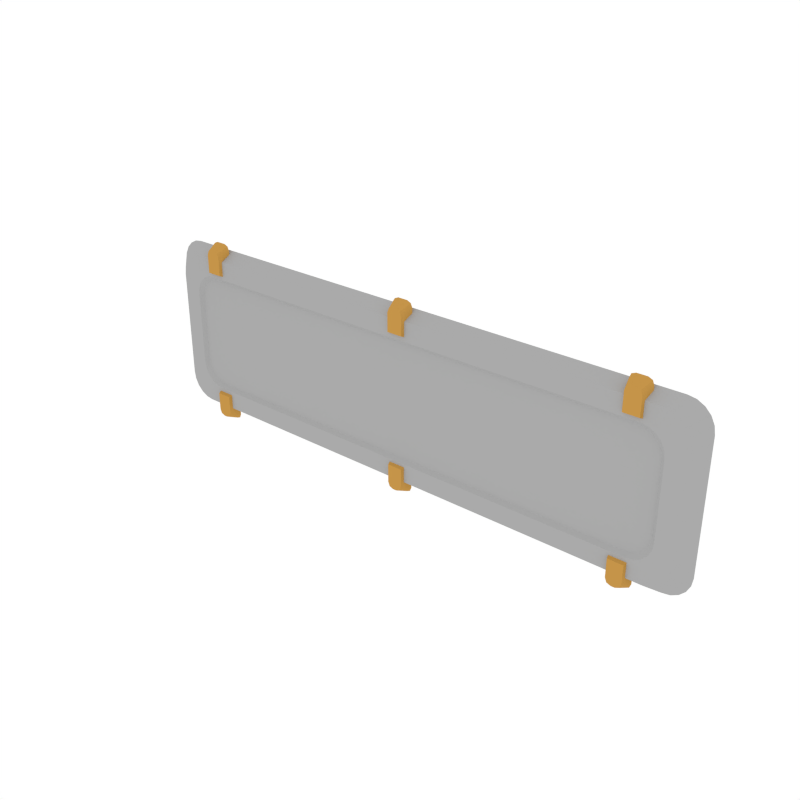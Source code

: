 # Source: Details_Plate_Long.blend  (saved by Blender 2.79.0; exported with 4.5.12 LTS)
import bpy
from mathutils import Matrix  # noqa: F401  (used for matrix-valued properties, if any)

bpy.ops.wm.read_factory_settings(use_empty=True)
scene = bpy.context.scene
scene.name = 'Scene'

# ---- collections
col_collection_1 = bpy.data.collections.new('Collection 1'); scene.collection.children.link(col_collection_1)

# ---- materials (node trees are filled in below, after node groups)
mat_main = bpy.data.materials.new('Main')
mat_main.alpha_threshold = 0.0
mat_main.diffuse_color = (0.402, 0.402, 0.402, 1.0)
mat_main.roughness = 0.5
mat_accent = bpy.data.materials.new('Accent')
mat_accent.alpha_threshold = 0.0
mat_accent.diffuse_color = (0.5596, 0.2977, 0.06679, 1.0)
mat_accent.roughness = 0.5

# ---- node groups
ng_auto_smooth = bpy.data.node_groups.new('Auto Smooth', 'GeometryNodeTree')
_s = ng_auto_smooth.interface.new_socket(name='Geometry', in_out='OUTPUT', socket_type='NodeSocketGeometry')
_s = ng_auto_smooth.interface.new_socket(name='Geometry', in_out='INPUT', socket_type='NodeSocketGeometry')
_s = ng_auto_smooth.interface.new_socket(name='Angle', in_out='INPUT', socket_type='NodeSocketFloat')
_s.subtype = 'ANGLE'
_s.min_value = 0.0
_s.max_value = 3.142
ng_auto_smooth.is_modifier = True
_N = ng_auto_smooth.nodes; _L = ng_auto_smooth.links
n0 = _N.new('NodeGroupOutput'); n0.name = 'Group Output'; n0.location = (480, -100)
n1 = _N.new('NodeGroupInput'); n1.name = 'Group Input'; n1.location = (-420, -300)
n2 = _N.new('NodeGroupInput'); n2.name = 'Group Input.001'; n2.location = (-60, -100)
n3 = _N.new('GeometryNodeSetShadeSmooth'); n3.name = 'Set Shade Smooth'; n3.location = (120, -100)
n3.domain = 'EDGE'
n4 = _N.new('GeometryNodeSetShadeSmooth'); n4.name = 'Set Shade Smooth.001'; n4.location = (300, -100)
n5 = _N.new('GeometryNodeInputMeshEdgeAngle'); n5.name = 'Edge Angle'; n5.location = (-420, -220)
n6 = _N.new('GeometryNodeInputEdgeSmooth'); n6.name = 'Is Edge Smooth'; n6.location = (-60, -160)
n7 = _N.new('GeometryNodeInputShadeSmooth'); n7.name = 'Is Face Smooth'; n7.location = (-240, -340)
n8 = _N.new('FunctionNodeBooleanMath'); n8.name = 'Boolean Math'; n8.location = (-60, -220)
n9 = _N.new('FunctionNodeCompare'); n9.name = 'Compare'; n9.location = (-240, -180)
n9.operation = 'LESS_EQUAL'
_L.new(n5.outputs[0], n9.inputs[0])
_L.new(n4.outputs[0], n0.inputs[0])
_L.new(n1.outputs[1], n9.inputs[1])
_L.new(n9.outputs[0], n8.inputs[0])
_L.new(n7.outputs[0], n8.inputs[1])
_L.new(n2.outputs[0], n3.inputs[0])
_L.new(n6.outputs[0], n3.inputs[1])
_L.new(n3.outputs[0], n4.inputs[0])
_L.new(n8.outputs[0], n3.inputs[2])
n0.is_active_output = True

# ---- material node trees

# ---- world
world_world = bpy.data.worlds.new('World'); scene.world = world_world
world_world.color = (1.0, 1.0, 1.0)
world_world.use_sun_shadow = False
world_world.sun_shadow_jitter_overblur = 0.0
world_world.cycles.sampling_method = 'NONE'
world_world.cycles.sample_map_resolution = 256

# ---- meshes
me_cube_035 = bpy.data.meshes.new('Cube.035')
me_cube_035.from_pydata([(-0.4599, -0.02276, 0.1449), (-0.5043, -0.02276, 0.09879), (-0.4736, -0.02276, 0.1426), (-0.486, -0.02276, 0.1361), (-0.4959, -0.02276, 0.1259), (-0.5022, -0.02276, 0.113), (0.5043, -0.02276, 0.09879), (0.4599, -0.02276, 0.1449), (0.5022, -0.02276, 0.113), (0.4958, -0.02276, 0.1259), (0.486, -0.02276, 0.1361), (0.4736, -0.02276, 0.1426), (-0.5043, -0.02276, -0.09879), (-0.4599, -0.02276, -0.1449), (-0.5022, -0.02276, -0.113), (-0.4959, -0.02276, -0.1259), (-0.486, -0.02276, -0.1361), (-0.4736, -0.02276, -0.1426), (0.4599, -0.02276, -0.1449), (0.5043, -0.02276, -0.09879), (0.4736, -0.02276, -0.1426), (0.486, -0.02276, -0.1361), (0.4958, -0.02276, -0.1259), (0.5022, -0.02276, -0.113), (-0.4808, -3.725e-09, -0.161), (-0.5261, -1.118e-08, -0.1148), (-0.4948, -5.588e-09, -0.1588), (-0.5074, -7.451e-09, -0.1522), (-0.5174, 9.313e-09, -0.142), (-0.5239, 7.451e-09, -0.1291), (-0.5261, 1.863e-08, 0.1148), (-0.4808, 2.235e-08, 0.161), (-0.5239, 1.863e-08, 0.1291), (-0.5174, 1.863e-08, 0.142), (-0.5074, 1.863e-08, 0.1522), (-0.4948, 1.863e-08, 0.1588), (0.4808, -7.451e-09, 0.161), (0.5261, 0.0, 0.1148), (0.4948, -5.588e-09, 0.1588), (0.5074, -3.725e-09, 0.1522), (0.5174, -3.725e-09, 0.142), (0.5238, -1.863e-09, 0.1291), (0.5261, -2.98e-08, -0.1148), (0.4808, -1.676e-08, -0.161), (0.5238, -2.98e-08, -0.1291), (0.5174, -2.98e-08, -0.142), (0.5074, -2.98e-08, -0.1522), (0.4948, -1.304e-08, -0.1588), (-0.4308, -0.02869, 0.1202), (-0.4363, -0.007645, 0.1113), (-0.4033, -0.02869, 0.1202), (-0.3978, -0.007645, 0.1113), (-0.4206, -0.02869, 0.1644), (-0.4308, -0.02869, 0.1537), (-0.4278, -0.02869, 0.1613), (-0.4363, -0.007645, 0.1626), (-0.4261, -0.007645, 0.1733), (-0.4333, -0.007645, 0.1702), (-0.4033, -0.02869, 0.1537), (-0.4136, -0.02869, 0.1644), (-0.4063, -0.02869, 0.1613), (-0.408, -0.007645, 0.1733), (-0.3978, -0.007645, 0.1626), (-0.4008, -0.007645, 0.1702), (0.4308, -0.02869, 0.1202), (0.4363, -0.007645, 0.1113), (0.4033, -0.02869, 0.1202), (0.3978, -0.007645, 0.1113), (0.4206, -0.02869, 0.1644), (0.4308, -0.02869, 0.1537), (0.4278, -0.02869, 0.1613), (0.4363, -0.007645, 0.1626), (0.4261, -0.007645, 0.1733), (0.4333, -0.007645, 0.1702), (0.4033, -0.02869, 0.1537), (0.4136, -0.02869, 0.1644), (0.4063, -0.02869, 0.1613), (0.408, -0.007645, 0.1733), (0.3978, -0.007645, 0.1626), (0.4008, -0.007645, 0.1702), (-0.4308, -0.02869, -0.1202), (-0.4363, -0.007645, -0.1113), (-0.4033, -0.02869, -0.1202), (-0.3978, -0.007645, -0.1113), (-0.4206, -0.02869, -0.1644), (-0.4308, -0.02869, -0.1537), (-0.4278, -0.02869, -0.1613), (-0.4363, -0.007645, -0.1626), (-0.4261, -0.007645, -0.1733), (-0.4333, -0.007645, -0.1702), (-0.4033, -0.02869, -0.1537), (-0.4136, -0.02869, -0.1644), (-0.4063, -0.02869, -0.1613), (-0.408, -0.007645, -0.1733), (-0.3978, -0.007645, -0.1626), (-0.4008, -0.007645, -0.1702), (0.4308, -0.02869, -0.1202), (0.4363, -0.007645, -0.1113), (0.4033, -0.02869, -0.1202), (0.3978, -0.007645, -0.1113), (0.4206, -0.02869, -0.1644), (0.4308, -0.02869, -0.1537), (0.4278, -0.02869, -0.1613), (0.4363, -0.007645, -0.1626), (0.4261, -0.007645, -0.1733), (0.4333, -0.007645, -0.1702), (0.4033, -0.02869, -0.1537), (0.4136, -0.02869, -0.1644), (0.4063, -0.02869, -0.1613), (0.408, -0.007645, -0.1733), (0.3978, -0.007645, -0.1626), (0.4008, -0.007645, -0.1702), (-0.01372, -0.02869, 0.1218), (-0.01925, -0.007645, 0.1129), (0.01372, -0.02869, 0.1218), (0.01925, -0.007645, 0.1129), (-0.003513, -0.02869, 0.166), (-0.01372, -0.02869, 0.1552), (-0.01073, -0.02869, 0.1628), (-0.01925, -0.007645, 0.1642), (-0.009043, -0.007645, 0.1749), (-0.01626, -0.007645, 0.1717), (0.01372, -0.02869, 0.1552), (0.003505, -0.02869, 0.166), (0.01072, -0.02869, 0.1628), (0.009035, -0.007645, 0.1749), (0.01925, -0.007645, 0.1642), (0.01625, -0.007645, 0.1717), (-0.01372, -0.02869, -0.1187), (-0.01925, -0.007645, -0.1098), (0.01372, -0.02869, -0.1187), (0.01925, -0.007645, -0.1098), (-0.003512, -0.02869, -0.1628), (-0.01372, -0.02869, -0.1521), (-0.01073, -0.02869, -0.1597), (-0.01925, -0.007645, -0.161), (-0.009042, -0.007645, -0.1718), (-0.01626, -0.007645, -0.1686), (0.01372, -0.02869, -0.1521), (0.003505, -0.02869, -0.1628), (0.01073, -0.02869, -0.1597), (0.009035, -0.007645, -0.1718), (0.01925, -0.007645, -0.161), (0.01625, -0.007645, -0.1686), (-0.4686, -0.02276, -0.08116), (-0.4706, -0.02276, -0.06787), (-0.4627, -0.02276, -0.09315), (-0.4535, -0.02276, -0.1027), (-0.442, -0.02276, -0.1088), (-0.4292, -0.02276, -0.1109), (0.4706, -0.02276, -0.06787), (0.4686, -0.02276, -0.08116), (0.4627, -0.02276, -0.09315), (0.4535, -0.02276, -0.1027), (0.442, -0.02276, -0.1088), (0.4292, -0.02276, -0.1109), (0.4686, -0.02276, 0.08116), (0.4706, -0.02276, 0.06787), (0.4627, -0.02276, 0.09315), (0.4535, -0.02276, 0.1027), (0.442, -0.02276, 0.1088), (0.4292, -0.02276, 0.1109), (-0.4706, -0.02276, 0.06787), (-0.4686, -0.02276, 0.08116), (-0.4627, -0.02276, 0.09315), (-0.4535, -0.02276, 0.1027), (-0.442, -0.02276, 0.1088), (-0.4292, -0.02276, 0.1109), (-0.462, -0.01689, -0.07488), (-0.464, -0.01689, -0.06177), (-0.4562, -0.01689, -0.0867), (-0.4471, -0.01689, -0.09608), (-0.4357, -0.01689, -0.1021), (-0.4231, -0.01689, -0.1042), (0.464, -0.01689, -0.06177), (0.462, -0.01689, -0.07488), (0.4562, -0.01689, -0.0867), (0.4471, -0.01689, -0.09608), (0.4357, -0.01689, -0.1021), (0.4231, -0.01689, -0.1042), (0.462, -0.01689, 0.07488), (0.464, -0.01689, 0.06177), (0.4562, -0.01689, 0.0867), (0.4471, -0.01689, 0.09608), (0.4357, -0.01689, 0.1021), (0.4231, -0.01689, 0.1042), (-0.464, -0.01689, 0.06177), (-0.462, -0.01689, 0.07488), (-0.4562, -0.01689, 0.0867), (-0.4471, -0.01689, 0.09608), (-0.4357, -0.01689, 0.1021), (-0.4231, -0.01689, 0.1042)], [], [(0, 7, 36, 31), (30, 32, 33, 34, 35, 31, 36, 38, 39, 40, 41, 37, 42, 44, 45, 46, 47, 43, 24, 26, 27, 28, 29, 25), (6, 19, 42, 37), (18, 13, 24, 43), (9, 10, 159, 158), (12, 25, 29, 14), (14, 29, 28, 15), (15, 28, 27, 16), (16, 27, 26, 17), (17, 26, 24, 13), (42, 19, 23, 44), (44, 23, 22, 45), (45, 22, 21, 46), (46, 21, 20, 47), (47, 20, 18, 43), (6, 37, 41, 8), (8, 41, 40, 9), (9, 40, 39, 10), (10, 39, 38, 11), (11, 38, 36, 7), (30, 1, 5, 32), (32, 5, 4, 33), (33, 4, 3, 34), (34, 3, 2, 35), (35, 2, 0, 31), (12, 1, 30, 25), (55, 57, 56, 61, 63, 62, 51, 49), (58, 60, 59, 52, 54, 53, 48, 50), (62, 58, 50, 51), (53, 55, 49, 48), (48, 49, 51, 50), (55, 53, 54, 57), (57, 54, 52, 56), (58, 62, 63, 60), (60, 63, 61, 59), (59, 61, 56, 52), (71, 65, 67, 78, 79, 77, 72, 73), (74, 66, 64, 69, 70, 68, 75, 76), (78, 67, 66, 74), (69, 64, 65, 71), (64, 66, 67, 65), (71, 73, 70, 69), (73, 72, 68, 70), (74, 76, 79, 78), (76, 75, 77, 79), (75, 68, 72, 77), (87, 81, 83, 94, 95, 93, 88, 89), (90, 82, 80, 85, 86, 84, 91, 92), (94, 83, 82, 90), (85, 80, 81, 87), (80, 82, 83, 81), (87, 89, 86, 85), (89, 88, 84, 86), (90, 92, 95, 94), (92, 91, 93, 95), (91, 84, 88, 93), (103, 105, 104, 109, 111, 110, 99, 97), (106, 108, 107, 100, 102, 101, 96, 98), (110, 106, 98, 99), (101, 103, 97, 96), (96, 97, 99, 98), (103, 101, 102, 105), (105, 102, 100, 104), (106, 110, 111, 108), (108, 111, 109, 107), (107, 109, 104, 100), (119, 121, 120, 125, 127, 126, 115, 113), (122, 124, 123, 116, 118, 117, 112, 114), (126, 122, 114, 115), (117, 119, 113, 112), (112, 113, 115, 114), (119, 117, 118, 121), (121, 118, 116, 120), (122, 126, 127, 124), (124, 127, 125, 123), (123, 125, 120, 116), (135, 129, 131, 142, 143, 141, 136, 137), (138, 130, 128, 133, 134, 132, 139, 140), (142, 131, 130, 138), (133, 128, 129, 135), (128, 130, 131, 129), (135, 137, 134, 133), (137, 136, 132, 134), (138, 140, 143, 142), (140, 139, 141, 143), (139, 132, 136, 141), (147, 148, 172, 171), (6, 8, 156, 157), (16, 17, 148, 147), (0, 2, 166, 167), (23, 19, 150, 151), (14, 15, 146, 144), (3, 4, 164, 165), (1, 12, 145, 162), (20, 21, 153, 154), (10, 11, 160, 159), (5, 1, 162, 163), (17, 13, 149, 148), (22, 23, 151, 152), (8, 9, 158, 156), (7, 0, 167, 161), (15, 16, 147, 146), (2, 3, 165, 166), (12, 14, 144, 145), (13, 18, 155, 149), (18, 20, 154, 155), (11, 7, 161, 160), (4, 5, 163, 164), (19, 6, 157, 150), (21, 22, 152, 153), (191, 190, 189, 188, 187, 186, 169, 168, 170, 171, 172, 173, 179, 178, 177, 176, 175, 174, 181, 180, 182, 183, 184, 185), (166, 165, 189, 190), (156, 158, 182, 180), (148, 149, 173, 172), (167, 166, 190, 191), (158, 159, 183, 182), (151, 150, 174, 175), (162, 145, 169, 186), (159, 160, 184, 183), (152, 151, 175, 176), (161, 167, 191, 185), (160, 161, 185, 184), (153, 152, 176, 177), (149, 155, 179, 173), (145, 144, 168, 169), (163, 162, 186, 187), (154, 153, 177, 178), (150, 157, 181, 174), (144, 146, 170, 168), (164, 163, 187, 188), (155, 154, 178, 179), (146, 147, 171, 170), (165, 164, 188, 189), (157, 156, 180, 181)])
me_cube_035.polygons.foreach_set('use_smooth', [True] * 134)
me_cube_035.polygons.foreach_set('material_index', [0, 0, 0, 0, 0, 0, 0, 0, 0, 0, 0, 0, 0, 0, 0, 0, 0, 0, 0, 0, 0, 0, 0, 0, 0, 0, 1, 1, 1, 1, 1, 1, 1, 1, 1, 1, 1, 1, 1, 1, 1, 1, 1, 1, 1, 1, 1, 1, 1, 1, 1, 1, 1, 1, 1, 1, 1, 1, 1, 1, 1, 1, 1, 1, 1, 1, 1, 1, 1, 1, 1, 1, 1, 1, 1, 1, 1, 1, 1, 1, 1, 1, 1, 1, 1, 1, 0, 0, 0, 0, 0, 0, 0, 0, 0, 0, 0, 0, 0, 0, 0, 0, 0, 0, 0, 0, 0, 0, 0, 0, 0, 0, 0, 0, 0, 0, 0, 0, 0, 0, 0, 0, 0, 0, 0, 0, 0, 0, 0, 0, 0, 0, 0, 0])
me_cube_035.materials.append(mat_main)
me_cube_035.materials.append(mat_accent)
me_cube_035.use_remesh_preserve_volume = False
me_cube_035.use_remesh_preserve_attributes = False
me_cube_035.use_mirror_vertex_groups = False
me_cube_035.update()

# ---- objects
ob_details_plate_long = bpy.data.objects.new('Details_Plate_Long', me_cube_035)

# ---- transforms, parenting, visibility, modifiers, constraints
ob_details_plate_long.location = (0.0, 0.0, 0.0)
ob_details_plate_long.lineart.crease_threshold = 0.0
_m = ob_details_plate_long.modifiers.new('Auto Smooth', 'NODES')
_m.node_group = ng_auto_smooth
_gi = [s.identifier for s in ng_auto_smooth.interface.items_tree if s.item_type == 'SOCKET' and s.in_out == 'INPUT']
_m[_gi[1]] = 0.5236  # Angle

# ---- collection membership
col_collection_1.objects.link(ob_details_plate_long)

# ---- scene / render settings (as saved in the file)
scene.frame_start = 1; scene.frame_end = 250; scene.frame_set(0)
scene.render.engine = 'CYCLES'
scene.render.resolution_x = 1000
scene.render.resolution_y = 1000
scene.render.dither_intensity = 0.0
scene.cycles.samples = 200
scene.cycles.sampling_pattern = 'TABULATED_SOBOL'
scene.cycles.light_sampling_threshold = 0.0
scene.cycles.use_adaptive_sampling = False
scene.cycles.use_light_tree = False
scene.cycles.caustics_reflective = False
scene.cycles.caustics_refractive = False
scene.cycles.blur_glossy = 0.0
scene.cycles.max_bounces = 2
scene.cycles.pixel_filter_type = 'GAUSSIAN'
scene.cycles.sample_clamp_indirect = 0.0
scene.view_settings.view_transform = 'Standard'
bpy.context.view_layer.update()

# ---- added for rendering (the .blend has no active camera): camera
cam_auto = bpy.data.cameras.new('AutoCamera')
cam_auto.lens = 50.0
cam_auto.sensor_width = 36.0
cam_auto.clip_end = 1000.0
ob_auto_camera = bpy.data.objects.new('AutoCamera', cam_auto)
scene.collection.objects.link(ob_auto_camera)
ob_auto_camera.location = (1.02573, -1.24522, 0.821368)
ob_auto_camera.rotation_euler = (1.09748, -7.21219e-08, 0.694738)
scene.camera = ob_auto_camera
bpy.context.view_layer.update()
